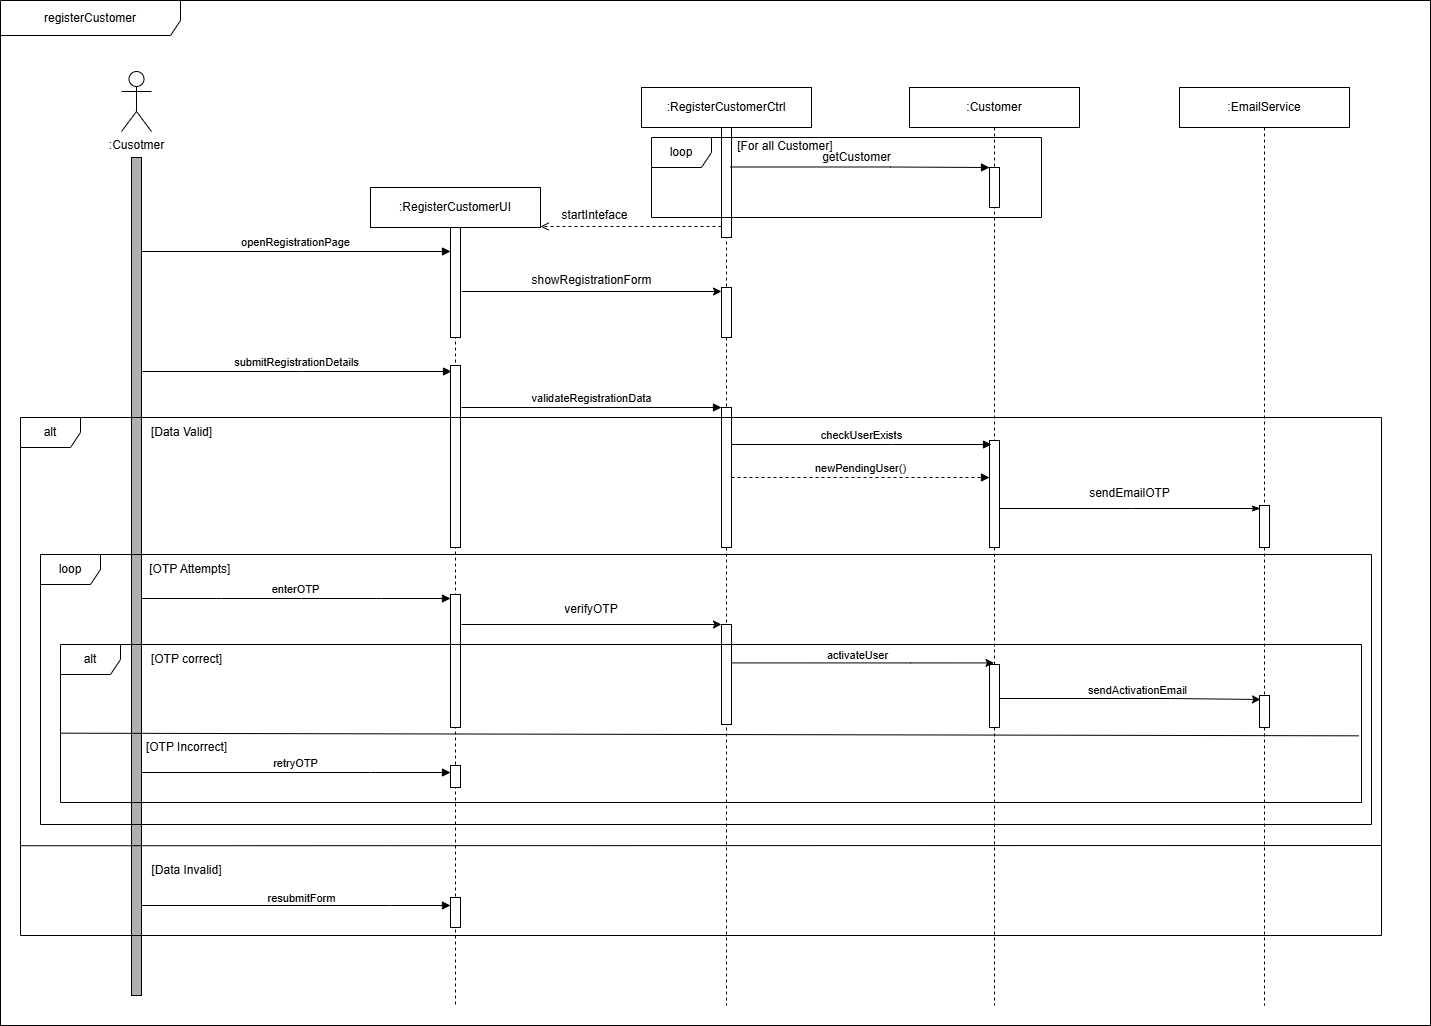

The diagram above was exported from draw.io. Its source (the exported page's mxGraphModel, read from the mxfile embedded in the PNG):
<mxGraphModel dx="2451" dy="1770" grid="1" gridSize="10" guides="1" tooltips="1" connect="1" arrows="1" fold="1" page="1" pageScale="1" pageWidth="1100" pageHeight="850" background="none" math="0" shadow="0">
  <root>
    <mxCell id="0" />
    <mxCell id="1" parent="0" />
    <mxCell id="goCRC4pzhmXVBjujX1_L-3" value="registerCustomer" style="shape=umlFrame;whiteSpace=wrap;html=1;pointerEvents=0;width=180;height=35;" parent="1" vertex="1">
      <mxGeometry x="-190" y="-85" width="1430" height="1025" as="geometry" />
    </mxCell>
    <mxCell id="goCRC4pzhmXVBjujX1_L-8" value=":RegisterCustomerUI" style="shape=umlLifeline;perimeter=lifelinePerimeter;whiteSpace=wrap;html=1;container=1;dropTarget=0;collapsible=0;recursiveResize=0;outlineConnect=0;portConstraint=eastwest;newEdgeStyle={&quot;curved&quot;:0,&quot;rounded&quot;:0};" parent="1" vertex="1">
      <mxGeometry x="180" y="102" width="170" height="818" as="geometry" />
    </mxCell>
    <mxCell id="goCRC4pzhmXVBjujX1_L-20" value="" style="html=1;points=[[0,0,0,0,5],[0,1,0,0,-5],[1,0,0,0,5],[1,1,0,0,-5]];perimeter=orthogonalPerimeter;outlineConnect=0;targetShapes=umlLifeline;portConstraint=eastwest;newEdgeStyle={&quot;curved&quot;:0,&quot;rounded&quot;:0};" parent="goCRC4pzhmXVBjujX1_L-8" vertex="1">
      <mxGeometry x="80" y="40" width="10" height="110" as="geometry" />
    </mxCell>
    <mxCell id="t3axb-hjJComH-cdcHsd-23" value="" style="html=1;points=[[0,0,0,0,5],[0,1,0,0,-5],[1,0,0,0,5],[1,1,0,0,-5]];perimeter=orthogonalPerimeter;outlineConnect=0;targetShapes=umlLifeline;portConstraint=eastwest;newEdgeStyle={&quot;curved&quot;:0,&quot;rounded&quot;:0};" parent="goCRC4pzhmXVBjujX1_L-8" vertex="1">
      <mxGeometry x="80" y="407" width="10" height="133" as="geometry" />
    </mxCell>
    <mxCell id="MRORvnFBdlG0w19rCJUO-47" value="" style="html=1;points=[[0,0,0,0,5],[0,1,0,0,-5],[1,0,0,0,5],[1,1,0,0,-5]];perimeter=orthogonalPerimeter;outlineConnect=0;targetShapes=umlLifeline;portConstraint=eastwest;newEdgeStyle={&quot;curved&quot;:0,&quot;rounded&quot;:0};" parent="goCRC4pzhmXVBjujX1_L-8" vertex="1">
      <mxGeometry x="80" y="710" width="10" height="30" as="geometry" />
    </mxCell>
    <mxCell id="WVcEyJ9CJMdKRHuAZaN0-5" value="" style="html=1;points=[[0,0,0,0,5],[0,1,0,0,-5],[1,0,0,0,5],[1,1,0,0,-5]];perimeter=orthogonalPerimeter;outlineConnect=0;targetShapes=umlLifeline;portConstraint=eastwest;newEdgeStyle={&quot;curved&quot;:0,&quot;rounded&quot;:0};" vertex="1" parent="goCRC4pzhmXVBjujX1_L-8">
      <mxGeometry x="80" y="178" width="10" height="182" as="geometry" />
    </mxCell>
    <mxCell id="WVcEyJ9CJMdKRHuAZaN0-6" value="" style="html=1;points=[[0,0,0,0,5],[0,1,0,0,-5],[1,0,0,0,5],[1,1,0,0,-5]];perimeter=orthogonalPerimeter;outlineConnect=0;targetShapes=umlLifeline;portConstraint=eastwest;newEdgeStyle={&quot;curved&quot;:0,&quot;rounded&quot;:0};" vertex="1" parent="goCRC4pzhmXVBjujX1_L-8">
      <mxGeometry x="80" y="578" width="10" height="22" as="geometry" />
    </mxCell>
    <mxCell id="goCRC4pzhmXVBjujX1_L-9" value=":EmailService" style="shape=umlLifeline;perimeter=lifelinePerimeter;whiteSpace=wrap;html=1;container=1;dropTarget=0;collapsible=0;recursiveResize=0;outlineConnect=0;portConstraint=eastwest;newEdgeStyle={&quot;curved&quot;:0,&quot;rounded&quot;:0};" parent="1" vertex="1">
      <mxGeometry x="989" y="2" width="170" height="918" as="geometry" />
    </mxCell>
    <mxCell id="t3axb-hjJComH-cdcHsd-18" value="" style="html=1;points=[[0,0,0,0,5],[0,1,0,0,-5],[1,0,0,0,5],[1,1,0,0,-5]];perimeter=orthogonalPerimeter;outlineConnect=0;targetShapes=umlLifeline;portConstraint=eastwest;newEdgeStyle={&quot;curved&quot;:0,&quot;rounded&quot;:0};" parent="goCRC4pzhmXVBjujX1_L-9" vertex="1">
      <mxGeometry x="80" y="418" width="10" height="42" as="geometry" />
    </mxCell>
    <mxCell id="t3axb-hjJComH-cdcHsd-57" value="" style="html=1;points=[[0,0,0,0,5],[0,1,0,0,-5],[1,0,0,0,5],[1,1,0,0,-5]];perimeter=orthogonalPerimeter;outlineConnect=0;targetShapes=umlLifeline;portConstraint=eastwest;newEdgeStyle={&quot;curved&quot;:0,&quot;rounded&quot;:0};" parent="goCRC4pzhmXVBjujX1_L-9" vertex="1">
      <mxGeometry x="80" y="608" width="10" height="32" as="geometry" />
    </mxCell>
    <mxCell id="goCRC4pzhmXVBjujX1_L-13" value=":Customer" style="shape=umlLifeline;perimeter=lifelinePerimeter;whiteSpace=wrap;html=1;container=1;dropTarget=0;collapsible=0;recursiveResize=0;outlineConnect=0;portConstraint=eastwest;newEdgeStyle={&quot;curved&quot;:0,&quot;rounded&quot;:0};" parent="1" vertex="1">
      <mxGeometry x="719" y="2" width="170" height="918" as="geometry" />
    </mxCell>
    <mxCell id="goCRC4pzhmXVBjujX1_L-24" value="" style="html=1;points=[[0,0,0,0,5],[0,1,0,0,-5],[1,0,0,0,5],[1,1,0,0,-5]];perimeter=orthogonalPerimeter;outlineConnect=0;targetShapes=umlLifeline;portConstraint=eastwest;newEdgeStyle={&quot;curved&quot;:0,&quot;rounded&quot;:0};" parent="goCRC4pzhmXVBjujX1_L-13" vertex="1">
      <mxGeometry x="80" y="80" width="10" height="40" as="geometry" />
    </mxCell>
    <mxCell id="t3axb-hjJComH-cdcHsd-4" value="" style="html=1;points=[[0,0,0,0,5],[0,1,0,0,-5],[1,0,0,0,5],[1,1,0,0,-5]];perimeter=orthogonalPerimeter;outlineConnect=0;targetShapes=umlLifeline;portConstraint=eastwest;newEdgeStyle={&quot;curved&quot;:0,&quot;rounded&quot;:0};" parent="goCRC4pzhmXVBjujX1_L-13" vertex="1">
      <mxGeometry x="80" y="353" width="10" height="107" as="geometry" />
    </mxCell>
    <mxCell id="WVcEyJ9CJMdKRHuAZaN0-2" value="" style="html=1;points=[[0,0,0,0,5],[0,1,0,0,-5],[1,0,0,0,5],[1,1,0,0,-5]];perimeter=orthogonalPerimeter;outlineConnect=0;targetShapes=umlLifeline;portConstraint=eastwest;newEdgeStyle={&quot;curved&quot;:0,&quot;rounded&quot;:0};" vertex="1" parent="goCRC4pzhmXVBjujX1_L-13">
      <mxGeometry x="80" y="577" width="10" height="63" as="geometry" />
    </mxCell>
    <mxCell id="goCRC4pzhmXVBjujX1_L-15" value="" style="html=1;points=[[0,0,0,0,5],[0,1,0,0,-5],[1,0,0,0,5],[1,1,0,0,-5]];perimeter=orthogonalPerimeter;outlineConnect=0;targetShapes=umlLifeline;portConstraint=eastwest;newEdgeStyle={&quot;curved&quot;:0,&quot;rounded&quot;:0};fontColor=light-dark(#bdbdbd, #ededed);labelBackgroundColor=#B3B3B3;fillColor=#B0B0B0;" parent="1" vertex="1">
      <mxGeometry x="-59" y="72" width="10" height="838" as="geometry" />
    </mxCell>
    <mxCell id="goCRC4pzhmXVBjujX1_L-16" value=":Cusotmer" style="shape=umlActor;verticalLabelPosition=bottom;verticalAlign=top;html=1;" parent="1" vertex="1">
      <mxGeometry x="-69" y="-14" width="30" height="60" as="geometry" />
    </mxCell>
    <mxCell id="goCRC4pzhmXVBjujX1_L-19" value="openRegistrationPage" style="html=1;verticalAlign=bottom;endArrow=block;curved=0;rounded=0;" parent="1" edge="1">
      <mxGeometry x="-0.0014" width="80" relative="1" as="geometry">
        <mxPoint x="-49" y="166" as="sourcePoint" />
        <mxPoint x="260" y="166" as="targetPoint" />
        <Array as="points" />
        <mxPoint as="offset" />
      </mxGeometry>
    </mxCell>
    <mxCell id="goCRC4pzhmXVBjujX1_L-22" value=":RegisterCustomerCtrl" style="shape=umlLifeline;perimeter=lifelinePerimeter;whiteSpace=wrap;html=1;container=1;dropTarget=0;collapsible=0;recursiveResize=0;outlineConnect=0;portConstraint=eastwest;newEdgeStyle={&quot;curved&quot;:0,&quot;rounded&quot;:0};" parent="1" vertex="1">
      <mxGeometry x="451" y="2" width="170" height="918" as="geometry" />
    </mxCell>
    <mxCell id="goCRC4pzhmXVBjujX1_L-23" value="" style="html=1;points=[[0,0,0,0,5],[0,1,0,0,-5],[1,0,0,0,5],[1,1,0,0,-5]];perimeter=orthogonalPerimeter;outlineConnect=0;targetShapes=umlLifeline;portConstraint=eastwest;newEdgeStyle={&quot;curved&quot;:0,&quot;rounded&quot;:0};" parent="goCRC4pzhmXVBjujX1_L-22" vertex="1">
      <mxGeometry x="80" y="40" width="10" height="110" as="geometry" />
    </mxCell>
    <mxCell id="t3axb-hjJComH-cdcHsd-15" value="" style="html=1;points=[[0,0,0,0,5],[0,1,0,0,-5],[1,0,0,0,5],[1,1,0,0,-5]];perimeter=orthogonalPerimeter;outlineConnect=0;targetShapes=umlLifeline;portConstraint=eastwest;newEdgeStyle={&quot;curved&quot;:0,&quot;rounded&quot;:0};" parent="goCRC4pzhmXVBjujX1_L-22" vertex="1">
      <mxGeometry x="80" y="320" width="10" height="140" as="geometry" />
    </mxCell>
    <mxCell id="t3axb-hjJComH-cdcHsd-46" value="" style="html=1;points=[[0,0,0,0,5],[0,1,0,0,-5],[1,0,0,0,5],[1,1,0,0,-5]];perimeter=orthogonalPerimeter;outlineConnect=0;targetShapes=umlLifeline;portConstraint=eastwest;newEdgeStyle={&quot;curved&quot;:0,&quot;rounded&quot;:0};" parent="goCRC4pzhmXVBjujX1_L-22" vertex="1">
      <mxGeometry x="80" y="537" width="10" height="100" as="geometry" />
    </mxCell>
    <mxCell id="WVcEyJ9CJMdKRHuAZaN0-3" value="" style="html=1;points=[[0,0,0,0,5],[0,1,0,0,-5],[1,0,0,0,5],[1,1,0,0,-5]];perimeter=orthogonalPerimeter;outlineConnect=0;targetShapes=umlLifeline;portConstraint=eastwest;newEdgeStyle={&quot;curved&quot;:0,&quot;rounded&quot;:0};" vertex="1" parent="goCRC4pzhmXVBjujX1_L-22">
      <mxGeometry x="80" y="200" width="10" height="50" as="geometry" />
    </mxCell>
    <mxCell id="goCRC4pzhmXVBjujX1_L-25" value="loop" style="shape=umlFrame;whiteSpace=wrap;html=1;pointerEvents=0;" parent="1" vertex="1">
      <mxGeometry x="461" y="52" width="390" height="80" as="geometry" />
    </mxCell>
    <mxCell id="goCRC4pzhmXVBjujX1_L-27" value="" style="html=1;verticalAlign=bottom;endArrow=block;curved=0;rounded=0;" parent="1" edge="1">
      <mxGeometry width="80" relative="1" as="geometry">
        <mxPoint x="540" y="81.5" as="sourcePoint" />
        <mxPoint x="799" y="82" as="targetPoint" />
        <Array as="points">
          <mxPoint x="700" y="81.5" />
        </Array>
      </mxGeometry>
    </mxCell>
    <mxCell id="goCRC4pzhmXVBjujX1_L-28" value="getCustomer" style="text;html=1;align=center;verticalAlign=middle;resizable=0;points=[];autosize=1;strokeColor=none;fillColor=none;" parent="1" vertex="1">
      <mxGeometry x="621" y="57" width="90" height="30" as="geometry" />
    </mxCell>
    <mxCell id="goCRC4pzhmXVBjujX1_L-29" value="&amp;nbsp; &amp;nbsp; &amp;nbsp; &amp;nbsp; &amp;nbsp; &amp;nbsp;[For all Customer]" style="text;html=1;align=center;verticalAlign=middle;resizable=0;points=[];autosize=1;strokeColor=none;fillColor=none;" parent="1" vertex="1">
      <mxGeometry x="496" y="46" width="160" height="30" as="geometry" />
    </mxCell>
    <mxCell id="goCRC4pzhmXVBjujX1_L-30" value="" style="endArrow=open;html=1;rounded=0;dashed=1;endFill=0;" parent="1" edge="1">
      <mxGeometry width="50" height="50" relative="1" as="geometry">
        <mxPoint x="531" y="141" as="sourcePoint" />
        <mxPoint x="350" y="141" as="targetPoint" />
      </mxGeometry>
    </mxCell>
    <mxCell id="goCRC4pzhmXVBjujX1_L-31" value="startInteface" style="text;html=1;align=center;verticalAlign=middle;resizable=0;points=[];autosize=1;strokeColor=none;fillColor=none;" parent="1" vertex="1">
      <mxGeometry x="359" y="115" width="90" height="30" as="geometry" />
    </mxCell>
    <mxCell id="t3axb-hjJComH-cdcHsd-2" style="edgeStyle=orthogonalEdgeStyle;rounded=0;orthogonalLoop=1;jettySize=auto;html=1;curved=0;" parent="1" target="WVcEyJ9CJMdKRHuAZaN0-3" edge="1">
      <mxGeometry relative="1" as="geometry">
        <mxPoint x="520" y="206" as="targetPoint" />
        <Array as="points">
          <mxPoint x="271" y="207" />
        </Array>
        <mxPoint x="271.25" y="206" as="sourcePoint" />
      </mxGeometry>
    </mxCell>
    <mxCell id="t3axb-hjJComH-cdcHsd-3" value="showRegistrationForm" style="text;html=1;align=center;verticalAlign=middle;resizable=0;points=[];autosize=1;strokeColor=none;fillColor=none;" parent="1" vertex="1">
      <mxGeometry x="331" y="180" width="140" height="30" as="geometry" />
    </mxCell>
    <mxCell id="t3axb-hjJComH-cdcHsd-6" value="alt" style="shape=umlFrame;whiteSpace=wrap;html=1;pointerEvents=0;" parent="1" vertex="1">
      <mxGeometry x="-170" y="332" width="1361" height="518" as="geometry" />
    </mxCell>
    <mxCell id="t3axb-hjJComH-cdcHsd-7" value="[Data Valid]" style="text;html=1;align=center;verticalAlign=middle;resizable=0;points=[];autosize=1;strokeColor=none;fillColor=none;" parent="1" vertex="1">
      <mxGeometry x="-49" y="332" width="80" height="30" as="geometry" />
    </mxCell>
    <mxCell id="t3axb-hjJComH-cdcHsd-12" value="submitRegistrationDetails" style="html=1;verticalAlign=bottom;endArrow=block;curved=0;rounded=0;" parent="1" edge="1">
      <mxGeometry x="0.0007" width="80" relative="1" as="geometry">
        <mxPoint x="-48" y="286" as="sourcePoint" />
        <mxPoint x="261" y="286" as="targetPoint" />
        <Array as="points">
          <mxPoint x="112" y="286" />
        </Array>
        <mxPoint as="offset" />
      </mxGeometry>
    </mxCell>
    <mxCell id="t3axb-hjJComH-cdcHsd-41" value="" style="endArrow=classicThin;html=1;rounded=0;endFill=1;" parent="1" edge="1" source="t3axb-hjJComH-cdcHsd-4">
      <mxGeometry width="50" height="50" relative="1" as="geometry">
        <mxPoint x="820" y="423" as="sourcePoint" />
        <mxPoint x="1070" y="423" as="targetPoint" />
        <Array as="points">
          <mxPoint x="942" y="423" />
        </Array>
      </mxGeometry>
    </mxCell>
    <mxCell id="t3axb-hjJComH-cdcHsd-42" value="sendEmailOTP" style="text;html=1;align=center;verticalAlign=middle;resizable=0;points=[];autosize=1;strokeColor=none;fillColor=none;" parent="1" vertex="1">
      <mxGeometry x="889" y="393" width="100" height="30" as="geometry" />
    </mxCell>
    <mxCell id="t3axb-hjJComH-cdcHsd-43" value="enterOTP" style="html=1;verticalAlign=bottom;endArrow=block;curved=0;rounded=0;" parent="1" edge="1">
      <mxGeometry x="0.0032" width="80" relative="1" as="geometry">
        <mxPoint x="-49" y="513" as="sourcePoint" />
        <mxPoint x="260" y="513" as="targetPoint" />
        <Array as="points">
          <mxPoint x="31" y="513" />
          <mxPoint x="111" y="513" />
          <mxPoint x="191" y="513" />
        </Array>
        <mxPoint as="offset" />
      </mxGeometry>
    </mxCell>
    <mxCell id="t3axb-hjJComH-cdcHsd-47" style="edgeStyle=orthogonalEdgeStyle;rounded=0;orthogonalLoop=1;jettySize=auto;html=1;curved=0;endArrow=classic;endFill=1;" parent="1" edge="1">
      <mxGeometry relative="1" as="geometry">
        <mxPoint x="530.97" y="539" as="targetPoint" />
        <Array as="points">
          <mxPoint x="270.97" y="539" />
          <mxPoint x="530.97" y="539" />
        </Array>
        <mxPoint x="270.97" y="539" as="sourcePoint" />
      </mxGeometry>
    </mxCell>
    <mxCell id="t3axb-hjJComH-cdcHsd-49" value="verifyOTP" style="text;html=1;align=center;verticalAlign=middle;whiteSpace=wrap;rounded=0;" parent="1" vertex="1">
      <mxGeometry x="371" y="509" width="60" height="30" as="geometry" />
    </mxCell>
    <mxCell id="t3axb-hjJComH-cdcHsd-58" style="edgeStyle=orthogonalEdgeStyle;rounded=0;orthogonalLoop=1;jettySize=auto;html=1;curved=0;endArrow=classic;endFill=1;" parent="1" edge="1">
      <mxGeometry relative="1" as="geometry">
        <mxPoint x="803.4999999999995" y="577.4085714285716" as="targetPoint" />
        <Array as="points">
          <mxPoint x="720" y="577" />
          <mxPoint x="720" y="577" />
        </Array>
        <mxPoint x="541" y="577.4085714285715" as="sourcePoint" />
      </mxGeometry>
    </mxCell>
    <mxCell id="RnTG0tcmRccNCK7TtIjX-2" value="activateUser" style="edgeLabel;html=1;align=center;verticalAlign=middle;resizable=0;points=[];" parent="t3axb-hjJComH-cdcHsd-58" vertex="1" connectable="0">
      <mxGeometry x="-0.1548" y="3" relative="1" as="geometry">
        <mxPoint x="14" y="-5" as="offset" />
      </mxGeometry>
    </mxCell>
    <mxCell id="MRORvnFBdlG0w19rCJUO-1" value="validateRegistrationData" style="html=1;verticalAlign=bottom;endArrow=block;curved=0;rounded=0;" parent="1" edge="1">
      <mxGeometry x="0.0007" width="80" relative="1" as="geometry">
        <mxPoint x="271" y="322" as="sourcePoint" />
        <mxPoint x="531" y="322" as="targetPoint" />
        <Array as="points">
          <mxPoint x="431" y="322" />
        </Array>
        <mxPoint as="offset" />
      </mxGeometry>
    </mxCell>
    <mxCell id="MRORvnFBdlG0w19rCJUO-2" value="checkUserExists" style="html=1;verticalAlign=bottom;endArrow=block;curved=0;rounded=0;" parent="1" edge="1">
      <mxGeometry x="0.0007" width="80" relative="1" as="geometry">
        <mxPoint x="541" y="359" as="sourcePoint" />
        <mxPoint x="801" y="359" as="targetPoint" />
        <Array as="points">
          <mxPoint x="701" y="359" />
        </Array>
        <mxPoint as="offset" />
      </mxGeometry>
    </mxCell>
    <mxCell id="MRORvnFBdlG0w19rCJUO-6" value="newPendingUser()" style="html=1;verticalAlign=bottom;endArrow=block;curved=0;rounded=0;dashed=1;" parent="1" edge="1" source="t3axb-hjJComH-cdcHsd-15">
      <mxGeometry width="80" relative="1" as="geometry">
        <mxPoint x="550" y="392" as="sourcePoint" />
        <mxPoint x="799" y="392" as="targetPoint" />
        <Array as="points">
          <mxPoint x="670" y="392" />
        </Array>
        <mxPoint as="offset" />
      </mxGeometry>
    </mxCell>
    <mxCell id="MRORvnFBdlG0w19rCJUO-15" value="loop" style="shape=umlFrame;whiteSpace=wrap;html=1;pointerEvents=0;" parent="1" vertex="1">
      <mxGeometry x="-150" y="469" width="1331" height="270" as="geometry" />
    </mxCell>
    <mxCell id="MRORvnFBdlG0w19rCJUO-17" value="&amp;nbsp; &amp;nbsp; &amp;nbsp; &amp;nbsp; &amp;nbsp; &amp;nbsp;[OTP Attempts]" style="text;html=1;align=center;verticalAlign=middle;resizable=0;points=[];autosize=1;strokeColor=none;fillColor=none;" parent="1" vertex="1">
      <mxGeometry x="-89" y="469" width="140" height="30" as="geometry" />
    </mxCell>
    <mxCell id="MRORvnFBdlG0w19rCJUO-21" value="alt" style="shape=umlFrame;whiteSpace=wrap;html=1;pointerEvents=0;" parent="1" vertex="1">
      <mxGeometry x="-130" y="559" width="1301" height="158" as="geometry" />
    </mxCell>
    <mxCell id="MRORvnFBdlG0w19rCJUO-24" value="retryOTP" style="html=1;verticalAlign=bottom;endArrow=block;curved=0;rounded=0;" parent="1" edge="1">
      <mxGeometry x="0.0007" width="80" relative="1" as="geometry">
        <mxPoint x="-49" y="687" as="sourcePoint" />
        <mxPoint x="260" y="687" as="targetPoint" />
        <Array as="points">
          <mxPoint x="180" y="687" />
        </Array>
        <mxPoint as="offset" />
      </mxGeometry>
    </mxCell>
    <mxCell id="MRORvnFBdlG0w19rCJUO-33" value="" style="endArrow=none;html=1;rounded=0;entryX=1;entryY=0.786;entryDx=0;entryDy=0;entryPerimeter=0;" parent="1" edge="1">
      <mxGeometry width="50" height="50" relative="1" as="geometry">
        <mxPoint x="-170" y="760.24" as="sourcePoint" />
        <mxPoint x="1190.9999999999995" y="759.9979999999998" as="targetPoint" />
      </mxGeometry>
    </mxCell>
    <mxCell id="MRORvnFBdlG0w19rCJUO-35" value="[Data Invalid]" style="text;html=1;align=center;verticalAlign=middle;resizable=0;points=[];autosize=1;strokeColor=none;fillColor=none;" parent="1" vertex="1">
      <mxGeometry x="-49" y="770" width="90" height="30" as="geometry" />
    </mxCell>
    <mxCell id="MRORvnFBdlG0w19rCJUO-42" value="" style="html=1;verticalAlign=bottom;endArrow=block;curved=0;rounded=0;" parent="1" edge="1">
      <mxGeometry x="0.0007" width="80" relative="1" as="geometry">
        <mxPoint x="-49" y="820" as="sourcePoint" />
        <mxPoint x="260" y="820" as="targetPoint" />
        <Array as="points">
          <mxPoint x="200" y="820" />
        </Array>
        <mxPoint as="offset" />
      </mxGeometry>
    </mxCell>
    <mxCell id="WVcEyJ9CJMdKRHuAZaN0-11" value="resubmitForm" style="edgeLabel;html=1;align=center;verticalAlign=middle;resizable=0;points=[];" vertex="1" connectable="0" parent="MRORvnFBdlG0w19rCJUO-42">
      <mxGeometry x="0.2122" y="-2" relative="1" as="geometry">
        <mxPoint x="-28" y="-10" as="offset" />
      </mxGeometry>
    </mxCell>
    <mxCell id="MRORvnFBdlG0w19rCJUO-43" value="" style="endArrow=none;html=1;rounded=0;exitX=0.003;exitY=0.671;exitDx=0;exitDy=0;exitPerimeter=0;entryX=0.998;entryY=0.719;entryDx=0;entryDy=0;entryPerimeter=0;" parent="1" edge="1">
      <mxGeometry width="50" height="50" relative="1" as="geometry">
        <mxPoint x="-129.9970000000002" y="647.6800000000002" as="sourcePoint" />
        <mxPoint x="1168.1" y="650.32" as="targetPoint" />
      </mxGeometry>
    </mxCell>
    <mxCell id="MRORvnFBdlG0w19rCJUO-44" value="[OTP correct]" style="text;html=1;align=center;verticalAlign=middle;resizable=0;points=[];autosize=1;strokeColor=none;fillColor=none;" parent="1" vertex="1">
      <mxGeometry x="-49" y="559" width="90" height="30" as="geometry" />
    </mxCell>
    <mxCell id="MRORvnFBdlG0w19rCJUO-45" value="[OTP Incorrect]" style="text;html=1;align=center;verticalAlign=middle;resizable=0;points=[];autosize=1;strokeColor=none;fillColor=none;" parent="1" vertex="1">
      <mxGeometry x="-54" y="647" width="100" height="30" as="geometry" />
    </mxCell>
    <mxCell id="RnTG0tcmRccNCK7TtIjX-3" style="edgeStyle=orthogonalEdgeStyle;rounded=0;orthogonalLoop=1;jettySize=auto;html=1;curved=0;endArrow=classic;endFill=1;" parent="1" source="WVcEyJ9CJMdKRHuAZaN0-2" edge="1">
      <mxGeometry relative="1" as="geometry">
        <mxPoint x="1070" y="613" as="targetPoint" />
        <Array as="points">
          <mxPoint x="980" y="613" />
          <mxPoint x="1070" y="614" />
        </Array>
        <mxPoint x="820" y="613" as="sourcePoint" />
      </mxGeometry>
    </mxCell>
    <mxCell id="RnTG0tcmRccNCK7TtIjX-5" value="sendActivationEmail" style="edgeLabel;html=1;align=center;verticalAlign=middle;resizable=0;points=[];" parent="RnTG0tcmRccNCK7TtIjX-3" vertex="1" connectable="0">
      <mxGeometry x="0.0459" y="2" relative="1" as="geometry">
        <mxPoint y="-7" as="offset" />
      </mxGeometry>
    </mxCell>
  </root>
</mxGraphModel>